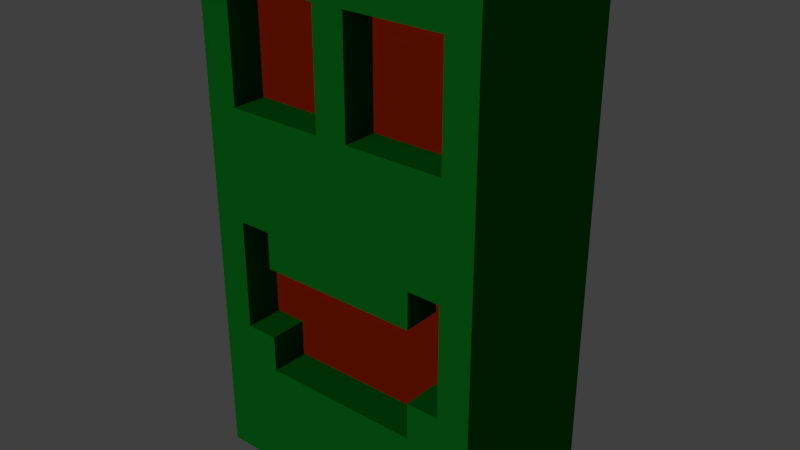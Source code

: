# Source: multi_mat.blend  (saved by Blender 2.76.0; exported with 4.5.12 LTS)
import bpy
from mathutils import Matrix  # noqa: F401  (used for matrix-valued properties, if any)

bpy.ops.wm.read_factory_settings(use_empty=True)
scene = bpy.context.scene
scene.name = 'Scene'

# ---- collections
col_collection_1 = bpy.data.collections.new('Collection 1'); scene.collection.children.link(col_collection_1)

# ---- materials (node trees are filled in below, after node groups)
mat_material_003 = bpy.data.materials.new('Material.003')
mat_material_003.alpha_threshold = 0.0
mat_material_003.roughness = 0.5
mat_material_002 = bpy.data.materials.new('Material.002')
mat_material_002.alpha_threshold = 0.0
mat_material_002.roughness = 0.5

# ---- node groups
ng_common_matdefs_light_lighting_j3md__jme = bpy.data.node_groups.new('!Common/MatDefs/Light/Lighting.j3md; JME', 'ShaderNodeTree')
_s = ng_common_matdefs_light_lighting_j3md__jme.interface.new_socket(name='Surface', in_out='OUTPUT', socket_type='NodeSocketShader')
_s = ng_common_matdefs_light_lighting_j3md__jme.interface.new_socket(name='!DiffuseMap; Texture', in_out='INPUT', socket_type='NodeSocketColor')
_s.default_value = (0.8, 0.8, 0.8, 1.0)
_s = ng_common_matdefs_light_lighting_j3md__jme.interface.new_socket(name='DiffuseMapAlpha', in_out='INPUT', socket_type='NodeSocketFloat')
_s.default_value = 1.0
_s = ng_common_matdefs_light_lighting_j3md__jme.interface.new_socket(name='!Diffuse; Color', in_out='INPUT', socket_type='NodeSocketColor')
_s.default_value = (1.0, 1.0, 1.0, 1.0)
_s = ng_common_matdefs_light_lighting_j3md__jme.interface.new_socket(name='!Ambient; Color', in_out='INPUT', socket_type='NodeSocketColor')
_s = ng_common_matdefs_light_lighting_j3md__jme.interface.new_socket(name='!SpecularMap; Texture', in_out='INPUT', socket_type='NodeSocketColor')
_s.default_value = (1.0, 1.0, 1.0, 1.0)
_s = ng_common_matdefs_light_lighting_j3md__jme.interface.new_socket(name='!Specular; Color', in_out='INPUT', socket_type='NodeSocketColor')
_s = ng_common_matdefs_light_lighting_j3md__jme.interface.new_socket(name='!AlphaMap; Texture', in_out='INPUT', socket_type='NodeSocketColor')
_s.default_value = (1.0, 1.0, 1.0, 1.0)
_s = ng_common_matdefs_light_lighting_j3md__jme.interface.new_socket(name='!GlowMap; Texture', in_out='INPUT', socket_type='NodeSocketColor')
_s = ng_common_matdefs_light_lighting_j3md__jme.interface.new_socket(name='!GlowColor; Color', in_out='INPUT', socket_type='NodeSocketColor')
_s = ng_common_matdefs_light_lighting_j3md__jme.interface.new_socket(name='!ParallaxMap; Texture; Not shown in the preview', in_out='INPUT', socket_type='NodeSocketColor')
_s.default_value = (1.0, 1.0, 1.0, 1.0)
_s = ng_common_matdefs_light_lighting_j3md__jme.interface.new_socket(name='!NormalMap; Texture', in_out='INPUT', socket_type='NodeSocketColor')
_s.default_value = (0.5029, 0.5029, 1.0, 1.0)
_s = ng_common_matdefs_light_lighting_j3md__jme.interface.new_socket(name='!SteepParallax; Bool', in_out='INPUT', socket_type='NodeSocketFloat')
_s.subtype = 'FACTOR'
_s.min_value = 0.0
_s.max_value = 1.0
_s = ng_common_matdefs_light_lighting_j3md__jme.interface.new_socket(name='!Shininess; Float', in_out='INPUT', socket_type='NodeSocketFloat')
_s.subtype = 'FACTOR'
_s.min_value = 0.0
_s.max_value = 200.0
_s = ng_common_matdefs_light_lighting_j3md__jme.interface.new_socket(name='!ParallaxHeight; Float', in_out='INPUT', socket_type='NodeSocketFloat')
_s.subtype = 'FACTOR'
_s.default_value = 0.5
_s.min_value = -1.0
_s.max_value = 1.0
_s = ng_common_matdefs_light_lighting_j3md__jme.interface.new_socket(name='!RenderBucket', in_out='INPUT', socket_type='NodeSocketFloat')
_s = ng_common_matdefs_light_lighting_j3md__jme.interface.new_socket(name='!UseMaterialColors; Bool', in_out='INPUT', socket_type='NodeSocketFloat')
_s.default_value = 1.0
_N = ng_common_matdefs_light_lighting_j3md__jme.nodes; _L = ng_common_matdefs_light_lighting_j3md__jme.links
n0 = _N.new('ShaderNodeMath'); n0.name = 'Math.003'; n0.location = (-401, 125)
n0.label = 'Alpha'
n0.hide = True
n0.operation = 'MULTIPLY'
n1 = _N.new('ShaderNodeMixShader'); n1.name = 'Mix Shader'; n1.location = (1840, 90)
n1.label = 'Apply Alpha'
n2 = _N.new('ShaderNodeBsdfTransparent'); n2.name = 'Transparent BSDF'; n2.location = (826, -28)
n2.inputs[0].default_value = (1.0, 1.0, 1.0, 0.0)
n3 = _N.new('ShaderNodeSeparateColor'); n3.name = 'Separate RGB'; n3.location = (-623, 162)
n3.hide = True
n4 = _N.new('ShaderNodeMix'); n4.name = 'Mix.003'; n4.location = (-501, -6)
n4.hide = True
n4.data_type = 'RGBA'
n4.blend_type = 'MULTIPLY'
n4.inputs[0].default_value = 1.0
n5 = _N.new('NodeGroupOutput'); n5.name = 'Group Output'; n5.location = (2280, 95)
n6 = _N.new('ShaderNodeAddShader'); n6.name = 'Add Shader'; n6.location = (2060, 105)
n7 = _N.new('ShaderNodeEmission'); n7.name = 'Emission'; n7.location = (993, -193)
n8 = _N.new('ShaderNodeMath'); n8.name = 'Math.001'; n8.location = (-315, 320)
n8.operation = 'DIVIDE'
n8.inputs[1].default_value = 200.0
n9 = _N.new('ShaderNodeMath'); n9.name = 'Math.002'; n9.location = (-100, 315)
n9.operation = 'SUBTRACT'
n9.inputs[0].default_value = 1.0
n10 = _N.new('ShaderNodeMix'); n10.name = 'Mix.004'; n10.location = (-34, 444)
n10.hide = True
n10.data_type = 'RGBA'
n10.blend_type = 'ADD'
n10.inputs[0].default_value = 1.0
n11 = _N.new('ShaderNodeLightPath'); n11.name = 'Light Path'; n11.location = (1465, 618)
n12 = _N.new('ShaderNodeMix'); n12.name = 'Mix'; n12.location = (-448, 488)
n12.label = 'Diffuse'
n12.width = 137
n12.hide = True
n12.data_type = 'RGBA'
n12.blend_type = 'MULTIPLY'
n12.inputs[0].default_value = 1.0
n13 = _N.new('ShaderNodeMix'); n13.name = 'Mix.001'; n13.location = (-465, 356)
n13.label = 'Ambient'
n13.width = 139
n13.hide = True
n13.data_type = 'RGBA'
n13.blend_type = 'MULTIPLY'
n13.inputs[0].default_value = 1.0
n14 = _N.new('ShaderNodeMix'); n14.name = 'Mix.002'; n14.location = (-587, 282)
n14.label = 'Specular'
n14.hide = True
n14.data_type = 'RGBA'
n14.blend_type = 'MULTIPLY'
n14.inputs[0].default_value = 1.0
n15 = _N.new('NodeGroupInput'); n15.name = 'Group Input'; n15.location = (-974, 518)
n16 = _N.new('ShaderNodeMix'); n16.name = 'Mix.007'; n16.location = (-443, 261)
n16.hide = True
n16.data_type = 'RGBA'
n17 = _N.new('ShaderNodeNormalMap'); n17.name = 'Normal Map'; n17.location = (-631, 73)
n17.hide = True
n18 = _N.new('ShaderNodeBsdfDiffuse'); n18.name = 'Diffuse BSDF'; n18.location = (348, 445)
n19 = _N.new('ShaderNodeMixShader'); n19.name = 'Mix Shader.001'; n19.location = (787, 365)
n20 = _N.new('ShaderNodeBsdfToon'); n20.name = 'Toon BSDF.001'; n20.location = (326, 271)
n20.component = 'GLOSSY'
n20.inputs[2].default_value = 0.2917
n21 = _N.new('ShaderNodeMixShader'); n21.name = 'Mix Shader.002'; n21.location = (1724, 307)
n21.label = 'Remove reflections'
n22 = _N.new('ShaderNodeMix'); n22.name = 'Mix.005'; n22.location = (-680, 377)
n22.label = 'if UseMaterialColors'
n22.hide = True
n22.data_type = 'RGBA'
n22.inputs[6].default_value = (0.0, 0.0, 0.0, 1.0)
n23 = _N.new('ShaderNodeMix'); n23.name = 'Mix.006'; n23.location = (-621, 462)
n23.label = 'if UseMaterialColors'
n23.hide = True
n23.data_type = 'RGBA'
n23.inputs[6].default_value = (1.0, 1.0, 1.0, 1.0)
_L.new(n3.outputs[0], n0.inputs[1])
_L.new(n15.outputs[10], n17.inputs[1])
_L.new(n1.outputs[0], n6.inputs[0])
_L.new(n17.outputs[0], n18.inputs[2])
_L.new(n15.outputs[0], n12.inputs[6])
_L.new(n15.outputs[1], n0.inputs[0])
_L.new(n15.outputs[4], n14.inputs[7])
_L.new(n15.outputs[5], n14.inputs[6])
_L.new(n13.outputs[2], n10.inputs[7])
_L.new(n15.outputs[0], n13.inputs[6])
_L.new(n12.outputs[2], n10.inputs[6])
_L.new(n15.outputs[6], n3.inputs[0])
_L.new(n2.outputs[0], n1.inputs[1])
_L.new(n0.outputs[0], n1.inputs[0])
_L.new(n21.outputs[0], n1.inputs[2])
_L.new(n11.outputs[0], n21.inputs[0])
_L.new(n18.outputs[0], n19.inputs[1])
_L.new(n15.outputs[7], n4.inputs[7])
_L.new(n15.outputs[8], n4.inputs[6])
_L.new(n4.outputs[2], n7.inputs[0])
_L.new(n6.outputs[0], n5.inputs[0])
_L.new(n7.outputs[0], n6.inputs[1])
_L.new(n10.outputs[2], n18.inputs[0])
_L.new(n17.outputs[0], n20.inputs[3])
_L.new(n15.outputs[12], n8.inputs[0])
_L.new(n8.outputs[0], n9.inputs[1])
_L.new(n9.outputs[0], n20.inputs[1])
_L.new(n15.outputs[15], n22.inputs[0])
_L.new(n22.outputs[2], n13.inputs[7])
_L.new(n23.outputs[2], n12.inputs[7])
_L.new(n15.outputs[15], n23.inputs[0])
_L.new(n15.outputs[2], n23.inputs[7])
_L.new(n15.outputs[3], n22.inputs[7])
_L.new(n16.outputs[2], n20.inputs[0])
_L.new(n15.outputs[15], n16.inputs[0])
_L.new(n14.outputs[2], n16.inputs[7])
_L.new(n15.outputs[0], n16.inputs[6])
_L.new(n19.outputs[0], n21.inputs[2])
_L.new(n20.outputs[0], n19.inputs[2])
n5.is_active_output = True
ng_true__bool = bpy.data.node_groups.new('True; Bool', 'ShaderNodeTree')
_s = ng_true__bool.interface.new_socket(name='Value', in_out='OUTPUT', socket_type='NodeSocketFloat')
_s.default_value = 1.0
_N = ng_true__bool.nodes; _L = ng_true__bool.links
n0 = _N.new('NodeGroupInput'); n0.name = 'Group Input'; n0.location = (-200, 0)
n1 = _N.new('NodeGroupOutput'); n1.name = 'Group Output'; n1.location = (200, 0)
n2 = _N.new('ShaderNodeValue'); n2.name = 'TRUE'; n2.location = (0, 0)
n2.outputs[0].default_value = 1.0
_L.new(n2.outputs[0], n1.inputs[0])
n1.is_active_output = True
ng_common_matdefs_misc_unshaded_j3md__jme = bpy.data.node_groups.new('!Common/MatDefs/Misc/Unshaded.j3md; JME', 'ShaderNodeTree')
_s = ng_common_matdefs_misc_unshaded_j3md__jme.interface.new_socket(name='Surface', in_out='OUTPUT', socket_type='NodeSocketShader')
_s = ng_common_matdefs_misc_unshaded_j3md__jme.interface.new_socket(name='!ColorMap', in_out='INPUT', socket_type='NodeSocketColor')
_s.default_value = (1.0, 1.0, 1.0, 1.0)
_s = ng_common_matdefs_misc_unshaded_j3md__jme.interface.new_socket(name='ColorMapAlpha', in_out='INPUT', socket_type='NodeSocketFloat')
_s.subtype = 'FACTOR'
_s.default_value = 1.0
_s.min_value = 0.0
_s.max_value = 1.0
_s = ng_common_matdefs_misc_unshaded_j3md__jme.interface.new_socket(name='!Color', in_out='INPUT', socket_type='NodeSocketColor')
_s.default_value = (1.0, 1.0, 1.0, 1.0)
_s = ng_common_matdefs_misc_unshaded_j3md__jme.interface.new_socket(name='!LightMap', in_out='INPUT', socket_type='NodeSocketColor')
_s.default_value = (1.0, 1.0, 1.0, 1.0)
_s = ng_common_matdefs_misc_unshaded_j3md__jme.interface.new_socket(name='!GlowMap', in_out='INPUT', socket_type='NodeSocketColor')
_s = ng_common_matdefs_misc_unshaded_j3md__jme.interface.new_socket(name='!GlowColor', in_out='INPUT', socket_type='NodeSocketColor')
_s = ng_common_matdefs_misc_unshaded_j3md__jme.interface.new_socket(name='!RenderBucket', in_out='INPUT', socket_type='NodeSocketFloat')
_N = ng_common_matdefs_misc_unshaded_j3md__jme.nodes; _L = ng_common_matdefs_misc_unshaded_j3md__jme.links
n0 = _N.new('ShaderNodeMix'); n0.name = 'Mix'; n0.location = (-137, -8)
n0.data_type = 'RGBA'
n0.blend_type = 'MULTIPLY'
n0.inputs[0].default_value = 1.0
n1 = _N.new('ShaderNodeEmission'); n1.name = 'Emission'; n1.location = (81, -11)
n2 = _N.new('ShaderNodeMixShader'); n2.name = 'Mix Shader.001'; n2.location = (867, -107)
n3 = _N.new('ShaderNodeMix'); n3.name = 'Mix.002'; n3.location = (-132, -379)
n3.data_type = 'RGBA'
n3.blend_type = 'MULTIPLY'
n3.inputs[0].default_value = 1.0
n4 = _N.new('ShaderNodeBsdfTransparent'); n4.name = 'Transparent BSDF'; n4.location = (628, 31)
n4.inputs[0].default_value = (1.0, 1.0, 1.0, 0.0)
n5 = _N.new('ShaderNodeEmission'); n5.name = 'Emission.001'; n5.location = (200, -387)
n6 = _N.new('ShaderNodeMix'); n6.name = 'Mix.001'; n6.location = (-346, -18)
n6.data_type = 'RGBA'
n6.blend_type = 'MULTIPLY'
n6.inputs[0].default_value = 1.0
n7 = _N.new('ShaderNodeLightPath'); n7.name = 'Light Path'; n7.location = (284, 172)
n8 = _N.new('ShaderNodeMixShader'); n8.name = 'Mix Shader'; n8.location = (486, 132)
n9 = _N.new('NodeGroupInput'); n9.name = 'Group Input'; n9.location = (-727, -111)
n10 = _N.new('ShaderNodeAddShader'); n10.name = 'Add Shader'; n10.location = (1115, -220)
n10.width = 164
n11 = _N.new('NodeGroupOutput'); n11.name = 'Group Output'; n11.location = (1384, -226)
n11.width = 138
_L.new(n1.outputs[0], n8.inputs[2])
_L.new(n9.outputs[3], n0.inputs[7])
_L.new(n9.outputs[0], n6.inputs[6])
_L.new(n0.outputs[2], n1.inputs[0])
_L.new(n9.outputs[2], n6.inputs[7])
_L.new(n4.outputs[0], n2.inputs[1])
_L.new(n9.outputs[1], n2.inputs[0])
_L.new(n3.outputs[2], n5.inputs[0])
_L.new(n5.outputs[0], n10.inputs[1])
_L.new(n8.outputs[0], n2.inputs[2])
_L.new(n6.outputs[2], n0.inputs[6])
_L.new(n7.outputs[0], n8.inputs[0])
_L.new(n2.outputs[0], n10.inputs[0])
_L.new(n10.outputs[0], n11.inputs[0])
_L.new(n9.outputs[4], n3.inputs[7])
_L.new(n9.outputs[5], n3.inputs[6])
n11.is_active_output = True

# ---- material node trees
mat_material_003.use_nodes = True; mat_material_003.node_tree.nodes.clear()
_N = mat_material_003.node_tree.nodes; _L = mat_material_003.node_tree.links
n0 = _N.new('ShaderNodeGroup'); n0.name = 'Group'; n0.location = (241, 444)
n0.node_tree = ng_common_matdefs_light_lighting_j3md__jme
n0.inputs[0].default_value = (0.8, 0.8, 0.8, 1.0)
n0.inputs[1].default_value = 1.0
n0.inputs[3].default_value = (0.0, 0.0, 0.0, 1.0)
n0.inputs[4].default_value = (1.0, 1.0, 1.0, 1.0)
n0.inputs[5].default_value = (0.0, 0.0, 0.0, 1.0)
n0.inputs[6].default_value = (1.0, 1.0, 1.0, 1.0)
n0.inputs[7].default_value = (0.0, 0.0, 0.0, 1.0)
n0.inputs[8].default_value = (0.0, 0.0, 0.0, 1.0)
n0.inputs[9].default_value = (1.0, 1.0, 1.0, 1.0)
n0.inputs[10].default_value = (0.5029, 0.5029, 1.0, 1.0)
n0.inputs[11].default_value = 0.0
n0.inputs[12].default_value = 0.0
n0.inputs[13].default_value = 0.5
n0.inputs[14].default_value = 0.0
n1 = _N.new('ShaderNodeGroup'); n1.name = 'Group.001'; n1.location = (-33, 76)
n1.width = 181
n1.node_tree = ng_true__bool
n2 = _N.new('ShaderNodeOutputMaterial'); n2.name = 'Material Output'; n2.location = (524, 445)
n3 = _N.new('ShaderNodeRGB'); n3.name = 'RGB'; n3.location = (-57, 406)
n3.outputs[0].default_value = (0.006957, 0.5, 0.03088, 1.0)
_L.new(n0.outputs[0], n2.inputs[0])
_L.new(n3.outputs[0], n0.inputs[2])
_L.new(n1.outputs[0], n0.inputs[15])
n2.is_active_output = True
mat_material_002.use_nodes = True; mat_material_002.node_tree.nodes.clear()
_N = mat_material_002.node_tree.nodes; _L = mat_material_002.node_tree.links
n0 = _N.new('ShaderNodeOutputMaterial'); n0.name = 'Material Output'; n0.location = (300, 300)
n1 = _N.new('ShaderNodeGroup'); n1.name = 'Group'; n1.location = (18, 362)
n1.node_tree = ng_common_matdefs_misc_unshaded_j3md__jme
n1.inputs[0].default_value = (1.0, 1.0, 1.0, 1.0)
n1.inputs[1].default_value = 1.0
n1.inputs[3].default_value = (1.0, 1.0, 1.0, 1.0)
n1.inputs[4].default_value = (0.0, 0.0, 0.0, 1.0)
n1.inputs[5].default_value = (0.0, 0.0, 0.0, 1.0)
n1.inputs[6].default_value = 0.0
n2 = _N.new('ShaderNodeRGB'); n2.name = 'RGB'; n2.location = (-233, 306)
n2.width = 171
n2.outputs[0].default_value = (0.08354, 0.004298, 0.0001329, 1.0)
_L.new(n1.outputs[0], n0.inputs[0])
_L.new(n2.outputs[0], n1.inputs[2])
n0.is_active_output = True

# ---- world
world_world = bpy.data.worlds.new('World'); scene.world = world_world
world_world.color = (0.05088, 0.05088, 0.05088)
world_world.use_sun_shadow = False
world_world.sun_shadow_jitter_overblur = 0.0
world_world.cycles.sampling_method = 'MANUAL'
world_world.cycles.sample_map_resolution = 256

# ---- lights
light_sun = bpy.data.lights.new('Sun', 'SUN')
light_sun.color = (0.8971, 0.8636, 0.8376)
light_sun.transmission_factor = 0.0
light_sun.angle = 0.1993
light_sun.energy = 1.0
light_sun.shadow_buffer_clip_start = 0.5
light_sun.shadow_soft_size = 0.1
light_sun.shadow_cascade_max_distance = 1000.0
light_sun.cycles.use_multiple_importance_sampling = False

# ---- meshes
me_cube = bpy.data.meshes.new('Cube')
me_cube.from_pydata([(2.59, 1.555, 0.02616), (2.59, -1.555, 0.02616), (-2.59, -1.555, 0.02616), (-2.59, 1.555, 0.02616), (2.59, 1.555, 9.24), (2.59, -1.555, 9.24), (-2.59, -1.555, 9.24), (-2.59, 1.555, 9.24), (2.014, 1.555, 0.02616), (1.439, 1.555, 0.02616), (0.8633, 1.555, 0.02616), (0.2878, 1.555, 0.02616), (-0.2878, 1.555, 0.02616), (-0.8633, 1.555, 0.02616), (-1.439, 1.555, 0.02616), (-2.014, 1.555, 0.02616), (2.014, -1.555, 0.02616), (1.439, -1.555, 0.02616), (0.8633, -1.555, 0.02616), (0.2878, -1.555, 0.02616), (-0.2878, -1.555, 0.02616), (-0.8633, -1.555, 0.02616), (-1.439, -1.555, 0.02616), (-2.014, -1.555, 0.02616), (2.014, 1.555, 9.24), (1.439, 1.555, 9.24), (0.8633, 1.555, 9.24), (0.2878, 1.555, 9.24), (-0.2878, 1.555, 9.24), (-0.8633, 1.555, 9.24), (-1.439, 1.555, 9.24), (-2.014, 1.555, 9.24), (2.014, -1.555, 9.24), (1.439, -1.555, 9.24), (0.8633, -1.555, 9.24), (0.2878, -1.555, 9.24), (-0.2878, -1.555, 9.24), (-0.8633, -1.555, 9.24), (-1.439, -1.555, 9.24), (-2.014, -1.555, 9.24), (2.59, 1.555, 0.6843), (2.59, 1.555, 1.342), (2.59, 1.555, 2.001), (2.59, 1.555, 2.659), (2.59, 1.555, 3.317), (2.59, 1.555, 3.975), (2.59, 1.555, 4.633), (2.59, 1.555, 5.291), (2.59, 1.555, 5.949), (2.59, 1.555, 6.608), (2.59, 1.555, 7.266), (2.59, 1.555, 7.924), (2.59, 1.555, 8.582), (2.59, -1.555, 0.6843), (2.59, -1.555, 1.342), (2.59, -1.555, 2.001), (2.59, -1.555, 2.659), (2.59, -1.555, 3.317), (2.59, -1.555, 3.975), (2.59, -1.555, 4.633), (2.59, -1.555, 5.291), (2.59, -1.555, 5.949), (2.59, -1.555, 6.608), (2.59, -1.555, 7.266), (2.59, -1.555, 7.924), (2.59, -1.555, 8.582), (-2.59, -1.555, 0.6843), (-2.59, -1.555, 1.342), (-2.59, -1.555, 2.001), (-2.59, -1.555, 2.659), (-2.59, -1.555, 3.317), (-2.59, -1.555, 3.975), (-2.59, -1.555, 4.633), (-2.59, -1.555, 5.291), (-2.59, -1.555, 5.949), (-2.59, -1.555, 6.608), (-2.59, -1.555, 7.266), (-2.59, -1.555, 7.924), (-2.59, -1.555, 8.582), (-2.59, 1.555, 0.6843), (-2.59, 1.555, 1.342), (-2.59, 1.555, 2.001), (-2.59, 1.555, 2.659), (-2.59, 1.555, 3.317), (-2.59, 1.555, 3.975), (-2.59, 1.555, 4.633), (-2.59, 1.555, 5.291), (-2.59, 1.555, 5.949), (-2.59, 1.555, 6.608), (-2.59, 1.555, 7.266), (-2.59, 1.555, 7.924), (-2.59, 1.555, 8.582), (2.014, 1.555, 0.6843), (2.014, 1.555, 1.342), (2.014, 1.555, 2.001), (2.014, 1.555, 2.659), (2.014, 1.555, 3.317), (2.014, 1.555, 3.975), (2.014, 1.555, 4.633), (2.014, 1.555, 5.291), (2.014, 1.555, 5.949), (2.014, 1.555, 6.608), (2.014, 1.555, 7.266), (2.014, 1.555, 7.924), (2.014, 1.555, 8.582), (1.439, 1.555, 0.6843), (1.439, 1.555, 1.342), (1.439, 1.555, 2.001), (1.439, 1.555, 2.659), (1.439, 1.555, 3.317), (1.439, 1.555, 3.975), (1.439, 1.555, 4.633), (1.439, 1.555, 5.291), (1.439, 1.555, 5.949), (1.439, 1.555, 6.608), (1.439, 1.555, 7.266), (1.439, 1.555, 7.924), (1.439, 1.555, 8.582), (0.8633, 1.555, 0.6843), (0.8633, 1.555, 1.342), (0.8633, 1.555, 2.001), (0.8633, 1.555, 2.659), (0.8633, 1.555, 3.317), (0.8633, 1.555, 3.975), (0.8633, 1.555, 4.633), (0.8633, 1.555, 5.291), (0.8633, 1.555, 5.949), (0.8633, 1.555, 6.608), (0.8633, 1.555, 7.266), (0.8633, 1.555, 7.924), (0.8633, 1.555, 8.582), (0.2878, 1.555, 0.6843), (0.2878, 1.555, 1.342), (0.2878, 1.555, 2.001), (0.2878, 1.555, 2.659), (0.2878, 1.555, 3.317), (0.2878, 1.555, 3.975), (0.2878, 1.555, 4.633), (0.2878, 1.555, 5.291), (0.2878, 1.555, 5.949), (0.2878, 1.555, 6.608), (0.2878, 1.555, 7.266), (0.2878, 1.555, 7.924), (0.2878, 1.555, 8.582), (-0.2878, 1.555, 0.6843), (-0.2878, 1.555, 1.342), (-0.2878, 1.555, 2.001), (-0.2878, 1.555, 2.659), (-0.2878, 1.555, 3.317), (-0.2878, 1.555, 3.975), (-0.2878, 1.555, 4.633), (-0.2878, 1.555, 5.291), (-0.2878, 1.555, 5.949), (-0.2878, 1.555, 6.608), (-0.2878, 1.555, 7.266), (-0.2878, 1.555, 7.924), (-0.2878, 1.555, 8.582), (-0.8633, 1.555, 0.6843), (-0.8633, 1.555, 1.342), (-0.8633, 1.555, 2.001), (-0.8633, 1.555, 2.659), (-0.8633, 1.555, 3.317), (-0.8633, 1.555, 3.975), (-0.8633, 1.555, 4.633), (-0.8633, 1.555, 5.291), (-0.8633, 1.555, 5.949), (-0.8633, 1.555, 6.608), (-0.8633, 1.555, 7.266), (-0.8633, 1.555, 7.924), (-0.8633, 1.555, 8.582), (-1.439, 1.555, 0.6843), (-1.439, 1.555, 1.342), (-1.439, 1.555, 2.001), (-1.439, 1.555, 2.659), (-1.439, 1.555, 3.317), (-1.439, 1.555, 3.975), (-1.439, 1.555, 4.633), (-1.439, 1.555, 5.291), (-1.439, 1.555, 5.949), (-1.439, 1.555, 6.608), (-1.439, 1.555, 7.266), (-1.439, 1.555, 7.924), (-1.439, 1.555, 8.582), (-2.014, 1.555, 0.6843), (-2.014, 1.555, 1.342), (-2.014, 1.555, 2.001), (-2.014, 1.555, 2.659), (-2.014, 1.555, 3.317), (-2.014, 1.555, 3.975), (-2.014, 1.555, 4.633), (-2.014, 1.555, 5.291), (-2.014, 1.555, 5.949), (-2.014, 1.555, 6.608), (-2.014, 1.555, 7.266), (-2.014, 1.555, 7.924), (-2.014, 1.555, 8.582), (2.014, -1.555, 8.582), (2.014, -1.555, 7.924), (2.014, -1.555, 7.266), (2.014, -1.555, 6.608), (2.014, -1.555, 5.949), (2.014, -1.555, 5.291), (2.014, -1.555, 4.633), (2.014, -1.555, 3.975), (2.014, -1.555, 3.317), (2.014, -1.555, 2.659), (2.014, -1.555, 2.001), (2.014, -1.555, 1.342), (2.014, -1.555, 0.6843), (1.439, -1.555, 8.582), (1.439, -0.8775, 2.659), (1.439, -0.8775, 3.317), (1.439, -1.555, 6.608), (1.439, -1.555, 5.949), (1.439, -1.555, 5.291), (1.439, -1.555, 4.633), (1.439, -1.555, 3.975), (1.439, -1.555, 2.659), (1.439, -1.555, 2.001), (1.439, -1.555, 1.342), (1.439, -1.555, 0.6843), (0.8633, -1.555, 8.582), (1.439, -0.8775, 3.975), (1.439, -0.8775, 4.633), (0.8633, -1.555, 6.608), (0.8633, -1.555, 5.949), (0.8633, -1.555, 5.291), (0.8633, -1.555, 4.633), (0.8633, -1.555, 3.975), (0.8633, -1.555, 2.001), (0.8633, -1.555, 1.342), (0.8633, -1.555, 0.6843), (0.2878, -1.555, 8.582), (0.2878, -1.555, 7.924), (0.2878, -1.555, 7.266), (0.2878, -1.555, 6.608), (0.2878, -1.555, 5.949), (0.2878, -1.555, 5.291), (0.2878, -1.555, 4.633), (0.2878, -1.555, 3.975), (0.2878, -1.555, 2.001), (0.2878, -1.555, 1.342), (0.2878, -1.555, 0.6843), (-0.2878, -1.555, 8.582), (-0.2878, -1.555, 7.924), (-0.2878, -1.555, 7.266), (-0.2878, -1.555, 6.608), (-0.2878, -1.555, 5.949), (-0.2878, -1.555, 5.291), (-0.2878, -1.555, 4.633), (-0.2878, -1.555, 3.975), (-0.2878, -1.555, 2.001), (-0.2878, -1.555, 1.342), (-0.2878, -1.555, 0.6843), (-0.8633, -1.555, 8.582), (2.014, -0.8775, 2.659), (2.014, -0.8775, 3.317), (-0.8633, -1.555, 6.608), (-0.8633, -1.555, 5.949), (-0.8633, -1.555, 5.291), (-0.8633, -1.555, 4.633), (-0.8633, -1.555, 3.975), (-0.8633, -1.555, 2.001), (-0.8633, -1.555, 1.342), (-0.8633, -1.555, 0.6843), (-1.439, -1.555, 8.582), (2.014, -0.8775, 3.975), (2.014, -0.8775, 4.633), (-1.439, -1.555, 6.608), (-1.439, -1.555, 5.949), (-1.439, -1.555, 5.291), (-1.439, -1.555, 4.633), (-1.439, -1.555, 3.975), (-1.439, -1.555, 2.659), (-1.439, -1.555, 2.001), (-1.439, -1.555, 1.342), (-1.439, -1.555, 0.6843), (-2.014, -1.555, 8.582), (-2.014, -1.555, 7.924), (-2.014, -1.555, 7.266), (-2.014, -1.555, 6.608), (-2.014, -1.555, 5.949), (-2.014, -1.555, 5.291), (-2.014, -1.555, 4.633), (-2.014, -1.555, 3.975), (-2.014, -1.555, 3.317), (-2.014, -1.555, 2.659), (-2.014, -1.555, 2.001), (-2.014, -1.555, 1.342), (-2.014, -1.555, 0.6843), (2.014, -0.9429, 8.582), (2.014, -0.9429, 7.924), (2.014, -0.9429, 7.266), (2.014, -0.9429, 6.608), (1.439, -0.9429, 8.582), (1.439, -0.9429, 7.924), (1.439, -0.9429, 7.266), (1.439, -0.9429, 6.608), (0.8633, -0.9429, 8.582), (0.8633, -0.9429, 7.924), (0.8633, -0.9429, 7.266), (0.8633, -0.9429, 6.608), (0.2878, -0.9429, 8.582), (0.2878, -0.9429, 7.924), (0.2878, -0.9429, 7.266), (0.2878, -0.9429, 6.608), (-0.2878, -0.9429, 8.582), (-0.2878, -0.9429, 7.924), (-0.2878, -0.9429, 7.266), (-0.2878, -0.9429, 6.608), (-0.8633, -0.9429, 8.582), (-0.8633, -0.9429, 7.924), (-0.8633, -0.9429, 7.266), (-0.8633, -0.9429, 6.608), (-1.439, -0.9429, 8.582), (-1.439, -0.9429, 7.924), (-1.439, -0.9429, 7.266), (-1.439, -0.9429, 6.608), (-2.014, -0.9429, 8.582), (-2.014, -0.9429, 7.924), (-2.014, -0.9429, 7.266), (-2.014, -0.9429, 6.608), (1.439, -0.8775, 2.001), (0.8633, -0.8775, 3.975), (0.8633, -0.8775, 3.317), (0.8633, -0.8775, 2.659), (0.8633, -0.8775, 2.001), (0.2878, -0.8775, 3.975), (0.2878, -0.8775, 3.317), (0.2878, -0.8775, 2.659), (0.2878, -0.8775, 2.001), (-0.2878, -0.8775, 3.975), (-0.2878, -0.8775, 3.317), (-0.2878, -0.8775, 2.659), (-0.2878, -0.8775, 2.001), (-0.8633, -0.8775, 3.975), (-0.8633, -0.8775, 3.317), (-0.8633, -0.8775, 2.659), (-0.8633, -0.8775, 2.001), (-1.439, -0.8775, 4.633), (-1.439, -0.8775, 3.975), (-1.439, -0.8775, 3.317), (-1.439, -0.8775, 2.659), (-1.439, -0.8775, 2.001), (-2.014, -0.8775, 4.633), (-2.014, -0.8775, 3.975), (-2.014, -0.8775, 3.317), (-2.014, -0.8775, 2.659)], [], [(15, 23, 2, 3), (31, 7, 6, 39), (52, 4, 5, 65), (277, 39, 6, 78), (78, 6, 7, 91), (183, 15, 3, 79), (40, 0, 8, 92), (92, 8, 9, 105), (105, 9, 10, 118), (118, 10, 11, 131), (131, 11, 12, 144), (144, 12, 13, 157), (157, 13, 14, 170), (170, 14, 15, 183), (65, 5, 32, 196), (196, 32, 33, 209), (209, 33, 34, 221), (221, 34, 35, 232), (232, 35, 36, 243), (243, 36, 37, 254), (254, 37, 38, 265), (265, 38, 39, 277), (4, 24, 32, 5), (24, 25, 33, 32), (25, 26, 34, 33), (26, 27, 35, 34), (27, 28, 36, 35), (28, 29, 37, 36), (29, 30, 38, 37), (30, 31, 39, 38), (0, 1, 16, 8), (8, 16, 17, 9), (9, 17, 18, 10), (10, 18, 19, 11), (11, 19, 20, 12), (12, 20, 21, 13), (13, 21, 22, 14), (14, 22, 23, 15), (22, 276, 289, 23), (276, 275, 288, 289), (275, 274, 287, 288), (274, 273, 286, 287), (272, 271, 339, 340), (261, 272, 340, 335), (286, 273, 342, 347), (271, 270, 282, 283), (270, 269, 281, 282), (269, 268, 280, 281), (199, 198, 292, 293), (232, 233, 303, 302), (245, 244, 307, 308), (21, 264, 276, 22), (264, 263, 275, 276), (263, 262, 274, 275), (202, 215, 223, 267), (284, 285, 346, 345), (240, 229, 326, 330), (261, 260, 271, 272), (260, 259, 270, 271), (259, 258, 269, 270), (258, 257, 268, 269), (235, 224, 301, 305), (280, 268, 317, 321), (198, 197, 291, 292), (20, 253, 264, 21), (253, 252, 263, 264), (252, 251, 262, 263), (283, 284, 345, 344), (250, 261, 335, 331), (205, 204, 256, 255), (250, 249, 260, 261), (249, 248, 259, 260), (248, 247, 258, 259), (247, 246, 257, 258), (196, 209, 294, 290), (243, 254, 310, 306), (244, 243, 306, 307), (19, 242, 253, 20), (242, 241, 252, 253), (241, 240, 251, 252), (218, 217, 210, 322), (229, 218, 322, 326), (274, 262, 338, 343), (239, 238, 249, 250), (238, 237, 248, 249), (237, 236, 247, 248), (236, 235, 246, 247), (235, 234, 245, 246), (234, 233, 244, 245), (233, 232, 243, 244), (18, 231, 242, 19), (231, 230, 241, 242), (230, 229, 240, 241), (204, 203, 266, 256), (239, 250, 331, 327), (217, 205, 255, 210), (228, 227, 238, 239), (227, 226, 237, 238), (226, 225, 236, 237), (225, 224, 235, 236), (197, 196, 290, 291), (224, 212, 297, 301), (268, 257, 313, 317), (17, 220, 231, 18), (220, 219, 230, 231), (219, 218, 229, 230), (203, 202, 267, 266), (273, 274, 343, 342), (271, 283, 344, 339), (216, 215, 227, 228), (215, 214, 226, 227), (214, 213, 225, 226), (213, 212, 224, 225), (212, 199, 293, 297), (257, 246, 309, 313), (279, 280, 321, 320), (16, 208, 220, 17), (208, 207, 219, 220), (207, 206, 218, 219), (206, 205, 217, 218), (262, 251, 334, 338), (228, 239, 327, 323), (215, 216, 222, 223), (202, 201, 214, 215), (201, 200, 213, 214), (200, 199, 212, 213), (221, 232, 302, 298), (234, 235, 305, 304), (265, 277, 318, 314), (1, 53, 208, 16), (53, 54, 207, 208), (54, 55, 206, 207), (55, 56, 205, 206), (56, 57, 204, 205), (57, 58, 203, 204), (58, 59, 202, 203), (59, 60, 201, 202), (60, 61, 200, 201), (61, 62, 199, 200), (62, 63, 198, 199), (63, 64, 197, 198), (64, 65, 196, 197), (30, 182, 195, 31), (182, 181, 194, 195), (181, 180, 193, 194), (180, 179, 192, 193), (179, 178, 191, 192), (178, 177, 190, 191), (177, 176, 189, 190), (176, 175, 188, 189), (175, 174, 187, 188), (174, 173, 186, 187), (173, 172, 185, 186), (172, 171, 184, 185), (171, 170, 183, 184), (29, 169, 182, 30), (169, 168, 181, 182), (168, 167, 180, 181), (167, 166, 179, 180), (166, 165, 178, 179), (165, 164, 177, 178), (164, 163, 176, 177), (163, 162, 175, 176), (162, 161, 174, 175), (161, 160, 173, 174), (160, 159, 172, 173), (159, 158, 171, 172), (158, 157, 170, 171), (28, 156, 169, 29), (156, 155, 168, 169), (155, 154, 167, 168), (154, 153, 166, 167), (153, 152, 165, 166), (152, 151, 164, 165), (151, 150, 163, 164), (150, 149, 162, 163), (149, 148, 161, 162), (148, 147, 160, 161), (147, 146, 159, 160), (146, 145, 158, 159), (145, 144, 157, 158), (27, 143, 156, 28), (143, 142, 155, 156), (142, 141, 154, 155), (141, 140, 153, 154), (140, 139, 152, 153), (139, 138, 151, 152), (138, 137, 150, 151), (137, 136, 149, 150), (136, 135, 148, 149), (135, 134, 147, 148), (134, 133, 146, 147), (133, 132, 145, 146), (132, 131, 144, 145), (26, 130, 143, 27), (130, 129, 142, 143), (129, 128, 141, 142), (128, 127, 140, 141), (127, 126, 139, 140), (126, 125, 138, 139), (125, 124, 137, 138), (124, 123, 136, 137), (123, 122, 135, 136), (122, 121, 134, 135), (121, 120, 133, 134), (120, 119, 132, 133), (119, 118, 131, 132), (25, 117, 130, 26), (117, 116, 129, 130), (116, 115, 128, 129), (115, 114, 127, 128), (114, 113, 126, 127), (113, 112, 125, 126), (112, 111, 124, 125), (111, 110, 123, 124), (110, 109, 122, 123), (109, 108, 121, 122), (108, 107, 120, 121), (107, 106, 119, 120), (106, 105, 118, 119), (24, 104, 117, 25), (104, 103, 116, 117), (103, 102, 115, 116), (102, 101, 114, 115), (101, 100, 113, 114), (100, 99, 112, 113), (99, 98, 111, 112), (98, 97, 110, 111), (97, 96, 109, 110), (96, 95, 108, 109), (95, 94, 107, 108), (94, 93, 106, 107), (93, 92, 105, 106), (4, 52, 104, 24), (52, 51, 103, 104), (51, 50, 102, 103), (50, 49, 101, 102), (49, 48, 100, 101), (48, 47, 99, 100), (47, 46, 98, 99), (46, 45, 97, 98), (45, 44, 96, 97), (44, 43, 95, 96), (43, 42, 94, 95), (42, 41, 93, 94), (41, 40, 92, 93), (31, 195, 91, 7), (195, 194, 90, 91), (194, 193, 89, 90), (193, 192, 88, 89), (192, 191, 87, 88), (191, 190, 86, 87), (190, 189, 85, 86), (189, 188, 84, 85), (188, 187, 83, 84), (187, 186, 82, 83), (186, 185, 81, 82), (185, 184, 80, 81), (184, 183, 79, 80), (2, 66, 79, 3), (66, 67, 80, 79), (67, 68, 81, 80), (68, 69, 82, 81), (69, 70, 83, 82), (70, 71, 84, 83), (71, 72, 85, 84), (72, 73, 86, 85), (73, 74, 87, 86), (74, 75, 88, 87), (75, 76, 89, 88), (76, 77, 90, 89), (77, 78, 91, 90), (23, 289, 66, 2), (289, 288, 67, 66), (288, 287, 68, 67), (287, 286, 69, 68), (286, 285, 70, 69), (285, 284, 71, 70), (284, 283, 72, 71), (283, 282, 73, 72), (282, 281, 74, 73), (281, 280, 75, 74), (280, 279, 76, 75), (279, 278, 77, 76), (278, 277, 78, 77), (0, 40, 53, 1), (40, 41, 54, 53), (41, 42, 55, 54), (42, 43, 56, 55), (43, 44, 57, 56), (44, 45, 58, 57), (45, 46, 59, 58), (46, 47, 60, 59), (47, 48, 61, 60), (48, 49, 62, 61), (49, 50, 63, 62), (50, 51, 64, 63), (51, 52, 65, 64), (317, 316, 320, 321), (316, 315, 319, 320), (315, 314, 318, 319), (313, 312, 316, 317), (312, 311, 315, 316), (311, 310, 314, 315), (309, 308, 312, 313), (308, 307, 311, 312), (307, 306, 310, 311), (301, 300, 304, 305), (300, 299, 303, 304), (299, 298, 302, 303), (297, 296, 300, 301), (296, 295, 299, 300), (295, 294, 298, 299), (293, 292, 296, 297), (292, 291, 295, 296), (291, 290, 294, 295), (254, 265, 314, 310), (246, 245, 308, 309), (277, 278, 319, 318), (209, 221, 298, 294), (233, 234, 304, 303), (278, 279, 320, 319), (342, 341, 346, 347), (341, 340, 345, 346), (340, 339, 344, 345), (338, 337, 342, 343), (337, 336, 341, 342), (336, 335, 340, 341), (334, 333, 337, 338), (333, 332, 336, 337), (332, 331, 335, 336), (330, 329, 333, 334), (329, 328, 332, 333), (328, 327, 331, 332), (326, 325, 329, 330), (325, 324, 328, 329), (324, 323, 327, 328), (322, 210, 325, 326), (210, 211, 324, 325), (211, 222, 323, 324), (255, 256, 211, 210), (256, 266, 222, 211), (266, 267, 223, 222), (216, 228, 323, 222), (285, 286, 347, 346), (251, 240, 330, 334)])
me_cube.polygons.foreach_set('material_index', [0, 0, 0, 0, 0, 0, 0, 0, 0, 0, 0, 0, 0, 0, 0, 0, 0, 0, 0, 0, 0, 0, 0, 0, 0, 0, 0, 0, 0, 0, 0, 0, 0, 0, 0, 0, 0, 0, 0, 0, 0, 0, 0, 0, 0, 0, 0, 0, 0, 0, 0, 0, 0, 0, 0, 0, 0, 0, 0, 0, 0, 0, 0, 0, 0, 0, 0, 0, 0, 0, 0, 0, 0, 0, 0, 0, 0, 0, 0, 0, 0, 0, 0, 0, 0, 0, 0, 0, 0, 0, 0, 0, 0, 0, 0, 0, 0, 0, 0, 0, 0, 0, 0, 0, 0, 0, 0, 0, 0, 0, 0, 0, 0, 0, 0, 0, 0, 0, 0, 0, 0, 0, 0, 0, 0, 0, 0, 0, 0, 0, 0, 0, 0, 0, 0, 0, 0, 0, 0, 0, 0, 0, 0, 0, 0, 0, 0, 0, 0, 0, 0, 0, 0, 0, 0, 0, 0, 0, 0, 0, 0, 0, 0, 0, 0, 0, 0, 0, 0, 0, 0, 0, 0, 0, 0, 0, 0, 0, 0, 0, 0, 0, 0, 0, 0, 0, 0, 0, 0, 0, 0, 0, 0, 0, 0, 0, 0, 0, 0, 0, 0, 0, 0, 0, 0, 0, 0, 0, 0, 0, 0, 0, 0, 0, 0, 0, 0, 0, 0, 0, 0, 0, 0, 0, 0, 0, 0, 0, 0, 0, 0, 0, 0, 0, 0, 0, 0, 0, 0, 0, 0, 0, 0, 0, 0, 0, 0, 0, 0, 0, 0, 0, 0, 0, 0, 0, 0, 0, 0, 0, 0, 0, 0, 0, 0, 0, 0, 0, 0, 0, 0, 0, 0, 0, 0, 0, 0, 0, 0, 0, 0, 0, 0, 0, 0, 0, 0, 0, 0, 0, 0, 0, 0, 0, 0, 0, 0, 0, 1, 1, 1, 1, 1, 1, 1, 1, 1, 1, 1, 1, 1, 1, 1, 1, 1, 1, 0, 0, 0, 0, 0, 0, 1, 1, 1, 1, 1, 1, 1, 1, 1, 1, 1, 1, 1, 1, 1, 1, 1, 1, 1, 1, 1, 0, 0, 0])
me_cube.materials.append(mat_material_003)
me_cube.materials.append(mat_material_002)
me_cube.use_remesh_preserve_volume = False
me_cube.use_remesh_preserve_attributes = False
me_cube.use_mirror_vertex_groups = False
me_cube.update()

# ---- objects
ob_sun = bpy.data.objects.new('Sun', light_sun)
ob_cube = bpy.data.objects.new('Cube', me_cube)

# ---- transforms, parenting, visibility, modifiers, constraints
ob_sun.location = (-2.036, -45.05, 26.06)
ob_sun.rotation_euler = (-0.7899, -0.8565, 2.485)
ob_sun.lineart.crease_threshold = 0.0
ob_cube.location = (0.0, 0.0, 0.0)
ob_cube.lock_rotations_4d = False
ob_cube.empty_display_type = 'ARROWS'
ob_cube.lineart.crease_threshold = 0.0

# ---- collection membership
col_collection_1.objects.link(ob_sun)
col_collection_1.objects.link(ob_cube)

# ---- scene / render settings (as saved in the file)
scene.frame_start = 1; scene.frame_end = 250; scene.frame_set(1)
scene.render.engine = 'CYCLES'
scene.render.resolution_percentage = 50
scene.render.dither_intensity = 0.0
scene.cycles.use_denoising = False
scene.cycles.samples = 10
scene.cycles.sampling_pattern = 'TABULATED_SOBOL'
scene.cycles.light_sampling_threshold = 0.0
scene.cycles.use_adaptive_sampling = False
scene.cycles.use_light_tree = False
scene.cycles.blur_glossy = 0.0
scene.cycles.pixel_filter_type = 'GAUSSIAN'
scene.cycles.sample_clamp_indirect = 0.0
scene.view_settings.view_transform = 'Standard'
bpy.context.view_layer.update()

# ---- added for rendering (the .blend has no active camera): camera
cam_auto = bpy.data.cameras.new('AutoCamera')
cam_auto.lens = 50.0
cam_auto.sensor_width = 36.0
cam_auto.clip_end = 1000.0
ob_auto_camera = bpy.data.objects.new('AutoCamera', cam_auto)
scene.collection.objects.link(ob_auto_camera)
ob_auto_camera.location = (10.194, -12.2328, 12.7883)
ob_auto_camera.rotation_euler = (1.09748, -7.21219e-08, 0.694738)
scene.camera = ob_auto_camera
bpy.context.view_layer.update()
